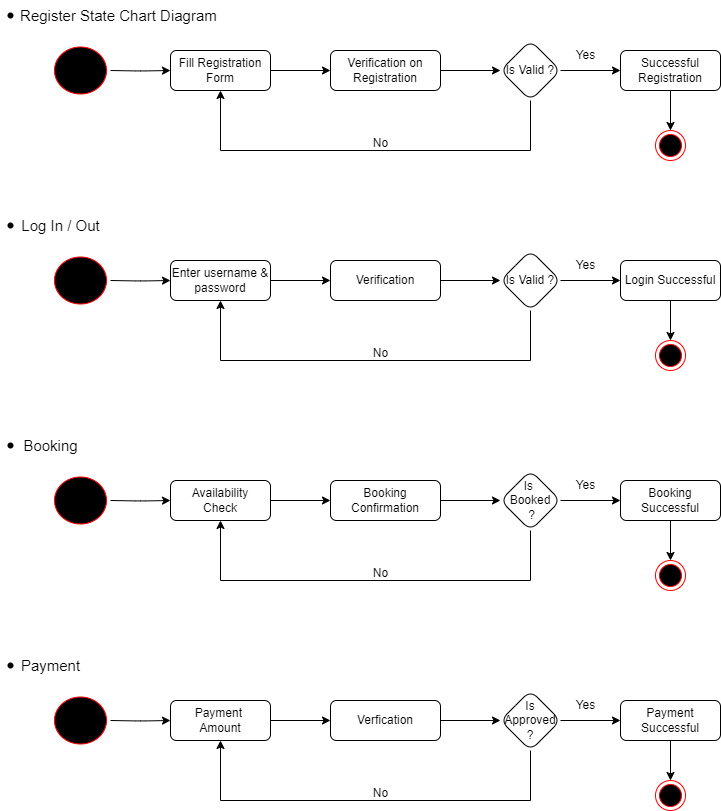

The diagram above was exported from draw.io. Its source (the exported page's mxGraphModel, read from the mxfile embedded in the PNG):
<mxGraphModel dx="880" dy="532" grid="1" gridSize="10" guides="1" tooltips="1" connect="1" arrows="1" fold="1" page="1" pageScale="1" pageWidth="850" pageHeight="1100" background="#FFFFFF" math="0" shadow="0">
  <root>
    <mxCell id="0" />
    <mxCell id="1" parent="0" />
    <mxCell id="vcjAjoYPtkiMNEwu4s-3-45" value="Register State Chart Diagram&amp;nbsp;" style="text;html=1;align=center;verticalAlign=middle;resizable=0;points=[];autosize=1;strokeColor=none;fillColor=none;fontSize=15;rounded=1;" parent="1" vertex="1">
      <mxGeometry x="50" y="30" width="220" height="30" as="geometry" />
    </mxCell>
    <mxCell id="vcjAjoYPtkiMNEwu4s-3-46" value="" style="shape=waypoint;sketch=0;fillStyle=solid;size=6;pointerEvents=1;points=[];fillColor=none;resizable=0;rotatable=0;perimeter=centerPerimeter;snapToPoint=1;rounded=1;" parent="1" vertex="1">
      <mxGeometry x="40" y="35" width="20" height="20" as="geometry" />
    </mxCell>
    <mxCell id="vcjAjoYPtkiMNEwu4s-3-29" style="edgeStyle=orthogonalEdgeStyle;rounded=1;orthogonalLoop=1;jettySize=auto;html=1;entryX=0;entryY=0.5;entryDx=0;entryDy=0;" parent="1" target="vcjAjoYPtkiMNEwu4s-3-31" edge="1">
      <mxGeometry relative="1" as="geometry">
        <mxPoint x="150" y="100" as="sourcePoint" />
      </mxGeometry>
    </mxCell>
    <mxCell id="vcjAjoYPtkiMNEwu4s-3-30" style="edgeStyle=orthogonalEdgeStyle;rounded=1;orthogonalLoop=1;jettySize=auto;html=1;entryX=0;entryY=0.5;entryDx=0;entryDy=0;" parent="1" source="vcjAjoYPtkiMNEwu4s-3-31" target="vcjAjoYPtkiMNEwu4s-3-33" edge="1">
      <mxGeometry relative="1" as="geometry" />
    </mxCell>
    <mxCell id="vcjAjoYPtkiMNEwu4s-3-31" value="Fill Registration Form" style="rounded=1;whiteSpace=wrap;html=1;" parent="1" vertex="1">
      <mxGeometry x="210" y="80" width="100" height="40" as="geometry" />
    </mxCell>
    <mxCell id="vcjAjoYPtkiMNEwu4s-3-32" style="edgeStyle=orthogonalEdgeStyle;rounded=1;orthogonalLoop=1;jettySize=auto;html=1;entryX=0;entryY=0.5;entryDx=0;entryDy=0;" parent="1" source="vcjAjoYPtkiMNEwu4s-3-33" target="vcjAjoYPtkiMNEwu4s-3-35" edge="1">
      <mxGeometry relative="1" as="geometry" />
    </mxCell>
    <mxCell id="vcjAjoYPtkiMNEwu4s-3-33" value="Verification on Registration" style="rounded=1;whiteSpace=wrap;html=1;" parent="1" vertex="1">
      <mxGeometry x="370" y="80" width="110" height="40" as="geometry" />
    </mxCell>
    <mxCell id="vcjAjoYPtkiMNEwu4s-3-34" style="edgeStyle=orthogonalEdgeStyle;rounded=1;orthogonalLoop=1;jettySize=auto;html=1;entryX=0;entryY=0.5;entryDx=0;entryDy=0;" parent="1" source="vcjAjoYPtkiMNEwu4s-3-35" target="vcjAjoYPtkiMNEwu4s-3-36" edge="1">
      <mxGeometry relative="1" as="geometry" />
    </mxCell>
    <mxCell id="vcjAjoYPtkiMNEwu4s-3-35" value="Is Valid ?" style="rhombus;whiteSpace=wrap;html=1;rounded=1;" parent="1" vertex="1">
      <mxGeometry x="540" y="70" width="60" height="60" as="geometry" />
    </mxCell>
    <mxCell id="vcjAjoYPtkiMNEwu4s-3-36" value="Successful Registration" style="rounded=1;whiteSpace=wrap;html=1;" parent="1" vertex="1">
      <mxGeometry x="660" y="80" width="100" height="40" as="geometry" />
    </mxCell>
    <mxCell id="vcjAjoYPtkiMNEwu4s-3-37" value="" style="endArrow=classic;html=1;rounded=1;" parent="1" edge="1">
      <mxGeometry width="50" height="50" relative="1" as="geometry">
        <mxPoint x="260" y="180" as="sourcePoint" />
        <mxPoint x="260" y="120" as="targetPoint" />
      </mxGeometry>
    </mxCell>
    <mxCell id="vcjAjoYPtkiMNEwu4s-3-38" value="" style="endArrow=none;html=1;rounded=1;" parent="1" edge="1">
      <mxGeometry width="50" height="50" relative="1" as="geometry">
        <mxPoint x="570" y="180" as="sourcePoint" />
        <mxPoint x="570" y="130" as="targetPoint" />
      </mxGeometry>
    </mxCell>
    <mxCell id="vcjAjoYPtkiMNEwu4s-3-39" value="" style="endArrow=none;html=1;rounded=1;" parent="1" edge="1">
      <mxGeometry width="50" height="50" relative="1" as="geometry">
        <mxPoint x="260" y="180" as="sourcePoint" />
        <mxPoint x="570" y="180" as="targetPoint" />
      </mxGeometry>
    </mxCell>
    <mxCell id="vcjAjoYPtkiMNEwu4s-3-40" value="" style="endArrow=classic;html=1;rounded=1;exitX=0.5;exitY=1;exitDx=0;exitDy=0;" parent="1" source="vcjAjoYPtkiMNEwu4s-3-36" edge="1">
      <mxGeometry width="50" height="50" relative="1" as="geometry">
        <mxPoint x="680" y="220" as="sourcePoint" />
        <mxPoint x="710" y="160" as="targetPoint" />
      </mxGeometry>
    </mxCell>
    <mxCell id="vcjAjoYPtkiMNEwu4s-3-41" value="" style="ellipse;html=1;shape=endState;fillColor=#000000;strokeColor=#ff0000;rounded=1;" parent="1" vertex="1">
      <mxGeometry x="695" y="160" width="30" height="30" as="geometry" />
    </mxCell>
    <mxCell id="vcjAjoYPtkiMNEwu4s-3-42" value="" style="ellipse;html=1;shape=startState;fillColor=#000000;strokeColor=#ff0000;rounded=1;" parent="1" vertex="1">
      <mxGeometry x="90" y="72.5" width="60" height="55" as="geometry" />
    </mxCell>
    <mxCell id="vcjAjoYPtkiMNEwu4s-3-43" value="No" style="text;html=1;align=center;verticalAlign=middle;resizable=0;points=[];autosize=1;strokeColor=none;fillColor=none;rounded=1;" parent="1" vertex="1">
      <mxGeometry x="400" y="158" width="40" height="30" as="geometry" />
    </mxCell>
    <mxCell id="vcjAjoYPtkiMNEwu4s-3-44" value="Yes" style="text;html=1;align=center;verticalAlign=middle;resizable=0;points=[];autosize=1;strokeColor=none;fillColor=none;rounded=1;" parent="1" vertex="1">
      <mxGeometry x="605" y="70" width="40" height="30" as="geometry" />
    </mxCell>
    <mxCell id="jXnavuidnJFchrZZbpV--22" value="Booking" style="text;html=1;align=center;verticalAlign=middle;resizable=0;points=[];autosize=1;strokeColor=none;fillColor=none;fontSize=15;rounded=1;" parent="1" vertex="1">
      <mxGeometry x="50" y="460" width="80" height="30" as="geometry" />
    </mxCell>
    <mxCell id="jXnavuidnJFchrZZbpV--23" value="" style="shape=waypoint;sketch=0;fillStyle=solid;size=6;pointerEvents=1;points=[];fillColor=none;resizable=0;rotatable=0;perimeter=centerPerimeter;snapToPoint=1;rounded=1;" parent="1" vertex="1">
      <mxGeometry x="40" y="465" width="20" height="20" as="geometry" />
    </mxCell>
    <mxCell id="jXnavuidnJFchrZZbpV--24" style="edgeStyle=orthogonalEdgeStyle;rounded=1;orthogonalLoop=1;jettySize=auto;html=1;entryX=0;entryY=0.5;entryDx=0;entryDy=0;" parent="1" target="jXnavuidnJFchrZZbpV--26" edge="1">
      <mxGeometry relative="1" as="geometry">
        <mxPoint x="150" y="530" as="sourcePoint" />
      </mxGeometry>
    </mxCell>
    <mxCell id="jXnavuidnJFchrZZbpV--25" style="edgeStyle=orthogonalEdgeStyle;rounded=1;orthogonalLoop=1;jettySize=auto;html=1;entryX=0;entryY=0.5;entryDx=0;entryDy=0;" parent="1" source="jXnavuidnJFchrZZbpV--26" target="jXnavuidnJFchrZZbpV--28" edge="1">
      <mxGeometry relative="1" as="geometry" />
    </mxCell>
    <mxCell id="jXnavuidnJFchrZZbpV--26" value="Availability&lt;div&gt;Check&lt;/div&gt;" style="rounded=1;whiteSpace=wrap;html=1;" parent="1" vertex="1">
      <mxGeometry x="210" y="510" width="100" height="40" as="geometry" />
    </mxCell>
    <mxCell id="jXnavuidnJFchrZZbpV--27" style="edgeStyle=orthogonalEdgeStyle;rounded=1;orthogonalLoop=1;jettySize=auto;html=1;entryX=0;entryY=0.5;entryDx=0;entryDy=0;" parent="1" source="jXnavuidnJFchrZZbpV--28" target="jXnavuidnJFchrZZbpV--30" edge="1">
      <mxGeometry relative="1" as="geometry" />
    </mxCell>
    <mxCell id="jXnavuidnJFchrZZbpV--28" value="Booking Confirmation" style="rounded=1;whiteSpace=wrap;html=1;" parent="1" vertex="1">
      <mxGeometry x="370" y="510" width="110" height="40" as="geometry" />
    </mxCell>
    <mxCell id="jXnavuidnJFchrZZbpV--29" style="edgeStyle=orthogonalEdgeStyle;rounded=1;orthogonalLoop=1;jettySize=auto;html=1;entryX=0;entryY=0.5;entryDx=0;entryDy=0;" parent="1" source="jXnavuidnJFchrZZbpV--30" target="jXnavuidnJFchrZZbpV--31" edge="1">
      <mxGeometry relative="1" as="geometry" />
    </mxCell>
    <mxCell id="jXnavuidnJFchrZZbpV--30" value="Is&amp;nbsp;&lt;div&gt;Booked&lt;/div&gt;&lt;div&gt;&amp;nbsp;?&lt;/div&gt;" style="rhombus;whiteSpace=wrap;html=1;rounded=1;" parent="1" vertex="1">
      <mxGeometry x="540" y="500" width="60" height="60" as="geometry" />
    </mxCell>
    <mxCell id="jXnavuidnJFchrZZbpV--31" value="Booking&lt;div&gt;Successful&lt;/div&gt;" style="rounded=1;whiteSpace=wrap;html=1;" parent="1" vertex="1">
      <mxGeometry x="660" y="510" width="100" height="40" as="geometry" />
    </mxCell>
    <mxCell id="jXnavuidnJFchrZZbpV--32" value="" style="endArrow=classic;html=1;rounded=1;" parent="1" edge="1">
      <mxGeometry width="50" height="50" relative="1" as="geometry">
        <mxPoint x="260" y="610" as="sourcePoint" />
        <mxPoint x="260" y="550" as="targetPoint" />
      </mxGeometry>
    </mxCell>
    <mxCell id="jXnavuidnJFchrZZbpV--33" value="" style="endArrow=none;html=1;rounded=1;" parent="1" edge="1">
      <mxGeometry width="50" height="50" relative="1" as="geometry">
        <mxPoint x="570" y="610" as="sourcePoint" />
        <mxPoint x="570" y="560" as="targetPoint" />
      </mxGeometry>
    </mxCell>
    <mxCell id="jXnavuidnJFchrZZbpV--34" value="" style="endArrow=none;html=1;rounded=1;" parent="1" edge="1">
      <mxGeometry width="50" height="50" relative="1" as="geometry">
        <mxPoint x="260" y="610" as="sourcePoint" />
        <mxPoint x="570" y="610" as="targetPoint" />
      </mxGeometry>
    </mxCell>
    <mxCell id="jXnavuidnJFchrZZbpV--35" value="" style="endArrow=classic;html=1;rounded=1;exitX=0.5;exitY=1;exitDx=0;exitDy=0;" parent="1" source="jXnavuidnJFchrZZbpV--31" edge="1">
      <mxGeometry width="50" height="50" relative="1" as="geometry">
        <mxPoint x="680" y="650" as="sourcePoint" />
        <mxPoint x="710" y="590" as="targetPoint" />
      </mxGeometry>
    </mxCell>
    <mxCell id="jXnavuidnJFchrZZbpV--36" value="" style="ellipse;html=1;shape=endState;fillColor=#000000;strokeColor=#ff0000;rounded=1;" parent="1" vertex="1">
      <mxGeometry x="695" y="590" width="30" height="30" as="geometry" />
    </mxCell>
    <mxCell id="jXnavuidnJFchrZZbpV--37" value="" style="ellipse;html=1;shape=startState;fillColor=#000000;strokeColor=#ff0000;rounded=1;" parent="1" vertex="1">
      <mxGeometry x="90" y="502.5" width="60" height="55" as="geometry" />
    </mxCell>
    <mxCell id="jXnavuidnJFchrZZbpV--38" value="No" style="text;html=1;align=center;verticalAlign=middle;resizable=0;points=[];autosize=1;strokeColor=none;fillColor=none;rounded=1;" parent="1" vertex="1">
      <mxGeometry x="400" y="588" width="40" height="30" as="geometry" />
    </mxCell>
    <mxCell id="jXnavuidnJFchrZZbpV--39" value="Yes" style="text;html=1;align=center;verticalAlign=middle;resizable=0;points=[];autosize=1;strokeColor=none;fillColor=none;rounded=1;" parent="1" vertex="1">
      <mxGeometry x="605" y="500" width="40" height="30" as="geometry" />
    </mxCell>
    <mxCell id="vcjAjoYPtkiMNEwu4s-3-27" value="" style="group;rounded=1;" parent="1" vertex="1" connectable="0">
      <mxGeometry x="90" y="280" width="670" height="120" as="geometry" />
    </mxCell>
    <mxCell id="vcjAjoYPtkiMNEwu4s-3-6" style="edgeStyle=orthogonalEdgeStyle;rounded=1;orthogonalLoop=1;jettySize=auto;html=1;entryX=0;entryY=0.5;entryDx=0;entryDy=0;" parent="vcjAjoYPtkiMNEwu4s-3-27" target="vcjAjoYPtkiMNEwu4s-3-2" edge="1">
      <mxGeometry relative="1" as="geometry">
        <mxPoint x="60" y="30" as="sourcePoint" />
      </mxGeometry>
    </mxCell>
    <mxCell id="vcjAjoYPtkiMNEwu4s-3-7" style="edgeStyle=orthogonalEdgeStyle;rounded=1;orthogonalLoop=1;jettySize=auto;html=1;entryX=0;entryY=0.5;entryDx=0;entryDy=0;" parent="vcjAjoYPtkiMNEwu4s-3-27" source="vcjAjoYPtkiMNEwu4s-3-2" target="vcjAjoYPtkiMNEwu4s-3-3" edge="1">
      <mxGeometry relative="1" as="geometry" />
    </mxCell>
    <mxCell id="vcjAjoYPtkiMNEwu4s-3-2" value="Enter username &amp;amp; password" style="rounded=1;whiteSpace=wrap;html=1;" parent="vcjAjoYPtkiMNEwu4s-3-27" vertex="1">
      <mxGeometry x="120" y="10" width="100" height="40" as="geometry" />
    </mxCell>
    <mxCell id="vcjAjoYPtkiMNEwu4s-3-8" style="edgeStyle=orthogonalEdgeStyle;rounded=1;orthogonalLoop=1;jettySize=auto;html=1;entryX=0;entryY=0.5;entryDx=0;entryDy=0;" parent="vcjAjoYPtkiMNEwu4s-3-27" source="vcjAjoYPtkiMNEwu4s-3-3" target="vcjAjoYPtkiMNEwu4s-3-4" edge="1">
      <mxGeometry relative="1" as="geometry" />
    </mxCell>
    <mxCell id="vcjAjoYPtkiMNEwu4s-3-3" value="Verification" style="rounded=1;whiteSpace=wrap;html=1;" parent="vcjAjoYPtkiMNEwu4s-3-27" vertex="1">
      <mxGeometry x="280" y="10" width="110" height="40" as="geometry" />
    </mxCell>
    <mxCell id="vcjAjoYPtkiMNEwu4s-3-9" style="edgeStyle=orthogonalEdgeStyle;rounded=1;orthogonalLoop=1;jettySize=auto;html=1;entryX=0;entryY=0.5;entryDx=0;entryDy=0;" parent="vcjAjoYPtkiMNEwu4s-3-27" source="vcjAjoYPtkiMNEwu4s-3-4" target="vcjAjoYPtkiMNEwu4s-3-5" edge="1">
      <mxGeometry relative="1" as="geometry" />
    </mxCell>
    <mxCell id="vcjAjoYPtkiMNEwu4s-3-4" value="Is Valid ?" style="rhombus;whiteSpace=wrap;html=1;rounded=1;" parent="vcjAjoYPtkiMNEwu4s-3-27" vertex="1">
      <mxGeometry x="450" width="60" height="60" as="geometry" />
    </mxCell>
    <mxCell id="vcjAjoYPtkiMNEwu4s-3-5" value="Login Successful" style="rounded=1;whiteSpace=wrap;html=1;" parent="vcjAjoYPtkiMNEwu4s-3-27" vertex="1">
      <mxGeometry x="570" y="10" width="100" height="40" as="geometry" />
    </mxCell>
    <mxCell id="vcjAjoYPtkiMNEwu4s-3-11" value="" style="endArrow=classic;html=1;rounded=1;" parent="vcjAjoYPtkiMNEwu4s-3-27" edge="1">
      <mxGeometry width="50" height="50" relative="1" as="geometry">
        <mxPoint x="170" y="110" as="sourcePoint" />
        <mxPoint x="170" y="50" as="targetPoint" />
      </mxGeometry>
    </mxCell>
    <mxCell id="vcjAjoYPtkiMNEwu4s-3-14" value="" style="endArrow=none;html=1;rounded=1;" parent="vcjAjoYPtkiMNEwu4s-3-27" edge="1">
      <mxGeometry width="50" height="50" relative="1" as="geometry">
        <mxPoint x="480" y="110" as="sourcePoint" />
        <mxPoint x="480" y="60" as="targetPoint" />
      </mxGeometry>
    </mxCell>
    <mxCell id="vcjAjoYPtkiMNEwu4s-3-16" value="" style="endArrow=none;html=1;rounded=1;" parent="vcjAjoYPtkiMNEwu4s-3-27" edge="1">
      <mxGeometry width="50" height="50" relative="1" as="geometry">
        <mxPoint x="170" y="110" as="sourcePoint" />
        <mxPoint x="480" y="110" as="targetPoint" />
      </mxGeometry>
    </mxCell>
    <mxCell id="vcjAjoYPtkiMNEwu4s-3-17" value="" style="endArrow=classic;html=1;rounded=1;exitX=0.5;exitY=1;exitDx=0;exitDy=0;" parent="vcjAjoYPtkiMNEwu4s-3-27" source="vcjAjoYPtkiMNEwu4s-3-5" edge="1">
      <mxGeometry width="50" height="50" relative="1" as="geometry">
        <mxPoint x="590" y="150" as="sourcePoint" />
        <mxPoint x="620" y="90" as="targetPoint" />
      </mxGeometry>
    </mxCell>
    <mxCell id="vcjAjoYPtkiMNEwu4s-3-18" value="" style="ellipse;html=1;shape=endState;fillColor=#000000;strokeColor=#ff0000;rounded=1;" parent="vcjAjoYPtkiMNEwu4s-3-27" vertex="1">
      <mxGeometry x="605" y="90" width="30" height="30" as="geometry" />
    </mxCell>
    <mxCell id="vcjAjoYPtkiMNEwu4s-3-19" value="" style="ellipse;html=1;shape=startState;fillColor=#000000;strokeColor=#ff0000;rounded=1;" parent="vcjAjoYPtkiMNEwu4s-3-27" vertex="1">
      <mxGeometry y="2.5" width="60" height="55" as="geometry" />
    </mxCell>
    <mxCell id="vcjAjoYPtkiMNEwu4s-3-23" value="No" style="text;html=1;align=center;verticalAlign=middle;resizable=0;points=[];autosize=1;strokeColor=none;fillColor=none;rounded=1;" parent="vcjAjoYPtkiMNEwu4s-3-27" vertex="1">
      <mxGeometry x="310" y="88" width="40" height="30" as="geometry" />
    </mxCell>
    <mxCell id="vcjAjoYPtkiMNEwu4s-3-24" value="Yes" style="text;html=1;align=center;verticalAlign=middle;resizable=0;points=[];autosize=1;strokeColor=none;fillColor=none;rounded=1;" parent="vcjAjoYPtkiMNEwu4s-3-27" vertex="1">
      <mxGeometry x="515" width="40" height="30" as="geometry" />
    </mxCell>
    <mxCell id="vcjAjoYPtkiMNEwu4s-3-49" value="Log In / Out" style="text;html=1;align=center;verticalAlign=middle;resizable=0;points=[];autosize=1;strokeColor=none;fillColor=none;fontSize=15;rounded=1;" parent="1" vertex="1">
      <mxGeometry x="50" y="240" width="100" height="30" as="geometry" />
    </mxCell>
    <mxCell id="vcjAjoYPtkiMNEwu4s-3-50" value="" style="shape=waypoint;sketch=0;fillStyle=solid;size=6;pointerEvents=1;points=[];fillColor=none;resizable=0;rotatable=0;perimeter=centerPerimeter;snapToPoint=1;rounded=1;" parent="1" vertex="1">
      <mxGeometry x="40" y="245" width="20" height="20" as="geometry" />
    </mxCell>
    <mxCell id="jXnavuidnJFchrZZbpV--42" value="Payment" style="text;html=1;align=center;verticalAlign=middle;resizable=0;points=[];autosize=1;strokeColor=none;fillColor=none;fontSize=15;rounded=1;" parent="1" vertex="1">
      <mxGeometry x="50" y="680" width="80" height="30" as="geometry" />
    </mxCell>
    <mxCell id="jXnavuidnJFchrZZbpV--43" value="" style="shape=waypoint;sketch=0;fillStyle=solid;size=6;pointerEvents=1;points=[];fillColor=none;resizable=0;rotatable=0;perimeter=centerPerimeter;snapToPoint=1;rounded=1;" parent="1" vertex="1">
      <mxGeometry x="40" y="685" width="20" height="20" as="geometry" />
    </mxCell>
    <mxCell id="jXnavuidnJFchrZZbpV--44" style="edgeStyle=orthogonalEdgeStyle;rounded=1;orthogonalLoop=1;jettySize=auto;html=1;entryX=0;entryY=0.5;entryDx=0;entryDy=0;" parent="1" target="jXnavuidnJFchrZZbpV--46" edge="1">
      <mxGeometry relative="1" as="geometry">
        <mxPoint x="150" y="750" as="sourcePoint" />
      </mxGeometry>
    </mxCell>
    <mxCell id="jXnavuidnJFchrZZbpV--45" style="edgeStyle=orthogonalEdgeStyle;rounded=1;orthogonalLoop=1;jettySize=auto;html=1;entryX=0;entryY=0.5;entryDx=0;entryDy=0;" parent="1" source="jXnavuidnJFchrZZbpV--46" target="jXnavuidnJFchrZZbpV--48" edge="1">
      <mxGeometry relative="1" as="geometry" />
    </mxCell>
    <mxCell id="jXnavuidnJFchrZZbpV--46" value="Payment&amp;nbsp;&lt;div&gt;Amount&lt;/div&gt;" style="rounded=1;whiteSpace=wrap;html=1;" parent="1" vertex="1">
      <mxGeometry x="210" y="730" width="100" height="40" as="geometry" />
    </mxCell>
    <mxCell id="jXnavuidnJFchrZZbpV--47" style="edgeStyle=orthogonalEdgeStyle;rounded=1;orthogonalLoop=1;jettySize=auto;html=1;entryX=0;entryY=0.5;entryDx=0;entryDy=0;" parent="1" source="jXnavuidnJFchrZZbpV--48" target="jXnavuidnJFchrZZbpV--50" edge="1">
      <mxGeometry relative="1" as="geometry" />
    </mxCell>
    <mxCell id="jXnavuidnJFchrZZbpV--48" value="Verfication" style="rounded=1;whiteSpace=wrap;html=1;" parent="1" vertex="1">
      <mxGeometry x="370" y="730" width="110" height="40" as="geometry" />
    </mxCell>
    <mxCell id="jXnavuidnJFchrZZbpV--49" style="edgeStyle=orthogonalEdgeStyle;rounded=1;orthogonalLoop=1;jettySize=auto;html=1;entryX=0;entryY=0.5;entryDx=0;entryDy=0;" parent="1" source="jXnavuidnJFchrZZbpV--50" target="jXnavuidnJFchrZZbpV--51" edge="1">
      <mxGeometry relative="1" as="geometry" />
    </mxCell>
    <mxCell id="jXnavuidnJFchrZZbpV--50" value="Is Approved ?" style="rhombus;whiteSpace=wrap;html=1;rounded=1;" parent="1" vertex="1">
      <mxGeometry x="540" y="720" width="60" height="60" as="geometry" />
    </mxCell>
    <mxCell id="jXnavuidnJFchrZZbpV--51" value="Payment&lt;div&gt;Successful&lt;/div&gt;" style="rounded=1;whiteSpace=wrap;html=1;" parent="1" vertex="1">
      <mxGeometry x="660" y="730" width="100" height="40" as="geometry" />
    </mxCell>
    <mxCell id="jXnavuidnJFchrZZbpV--52" value="" style="endArrow=classic;html=1;rounded=1;" parent="1" edge="1">
      <mxGeometry width="50" height="50" relative="1" as="geometry">
        <mxPoint x="260" y="830" as="sourcePoint" />
        <mxPoint x="260" y="770" as="targetPoint" />
      </mxGeometry>
    </mxCell>
    <mxCell id="jXnavuidnJFchrZZbpV--53" value="" style="endArrow=none;html=1;rounded=1;" parent="1" edge="1">
      <mxGeometry width="50" height="50" relative="1" as="geometry">
        <mxPoint x="570" y="830" as="sourcePoint" />
        <mxPoint x="570" y="780" as="targetPoint" />
      </mxGeometry>
    </mxCell>
    <mxCell id="jXnavuidnJFchrZZbpV--54" value="" style="endArrow=none;html=1;rounded=1;" parent="1" edge="1">
      <mxGeometry width="50" height="50" relative="1" as="geometry">
        <mxPoint x="260" y="830" as="sourcePoint" />
        <mxPoint x="570" y="830" as="targetPoint" />
      </mxGeometry>
    </mxCell>
    <mxCell id="jXnavuidnJFchrZZbpV--55" value="" style="endArrow=classic;html=1;rounded=1;exitX=0.5;exitY=1;exitDx=0;exitDy=0;" parent="1" source="jXnavuidnJFchrZZbpV--51" edge="1">
      <mxGeometry width="50" height="50" relative="1" as="geometry">
        <mxPoint x="680" y="870" as="sourcePoint" />
        <mxPoint x="710" y="810" as="targetPoint" />
      </mxGeometry>
    </mxCell>
    <mxCell id="jXnavuidnJFchrZZbpV--56" value="" style="ellipse;html=1;shape=endState;fillColor=#000000;strokeColor=#ff0000;rounded=1;" parent="1" vertex="1">
      <mxGeometry x="695" y="810" width="30" height="30" as="geometry" />
    </mxCell>
    <mxCell id="jXnavuidnJFchrZZbpV--57" value="" style="ellipse;html=1;shape=startState;fillColor=#000000;strokeColor=#ff0000;rounded=1;" parent="1" vertex="1">
      <mxGeometry x="90" y="722.5" width="60" height="55" as="geometry" />
    </mxCell>
    <mxCell id="jXnavuidnJFchrZZbpV--58" value="No" style="text;html=1;align=center;verticalAlign=middle;resizable=0;points=[];autosize=1;strokeColor=none;fillColor=none;rounded=1;" parent="1" vertex="1">
      <mxGeometry x="400" y="808" width="40" height="30" as="geometry" />
    </mxCell>
    <mxCell id="jXnavuidnJFchrZZbpV--59" value="Yes" style="text;html=1;align=center;verticalAlign=middle;resizable=0;points=[];autosize=1;strokeColor=none;fillColor=none;rounded=1;" parent="1" vertex="1">
      <mxGeometry x="605" y="720" width="40" height="30" as="geometry" />
    </mxCell>
  </root>
</mxGraphModel>